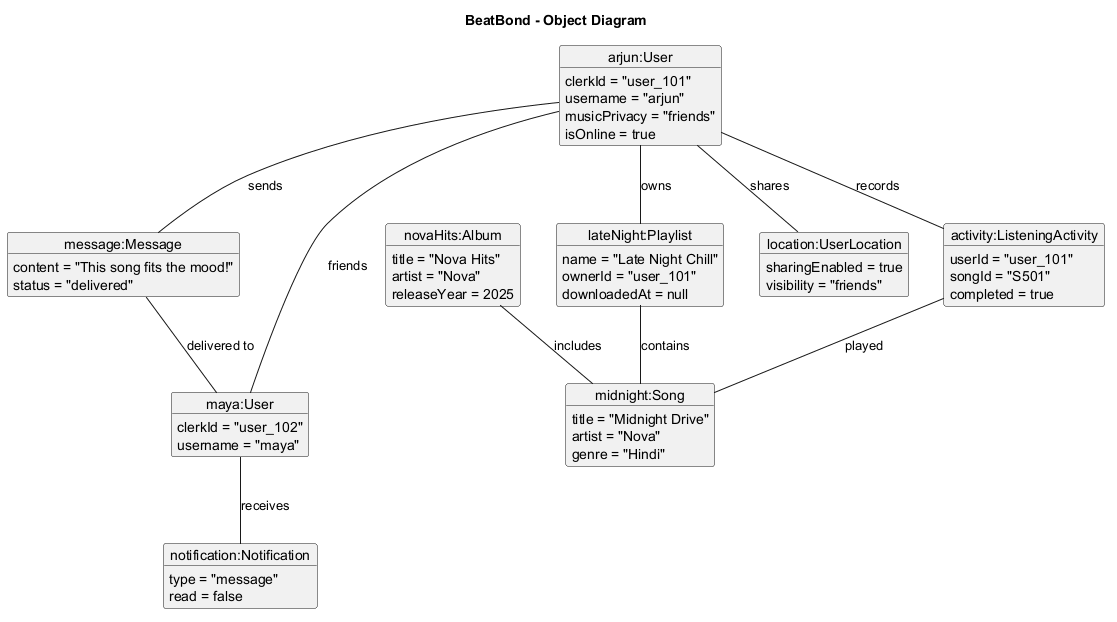

The diagram above was rendered by PlantUML. Its source (embedded in the PNG):
@startuml
title BeatBond - Object Diagram
object "arjun:User" as arjun {
  clerkId = "user_101"
  username = "arjun"
  musicPrivacy = "friends"
  isOnline = true
}
object "maya:User" as maya {
  clerkId = "user_102"
  username = "maya"
}
object "lateNight:Playlist" as playlist {
  name = "Late Night Chill"
  ownerId = "user_101"
  downloadedAt = null
}
object "midnight:Song" as song {
  title = "Midnight Drive"
  artist = "Nova"
  genre = "Hindi"
}
object "novaHits:Album" as album {
  title = "Nova Hits"
  artist = "Nova"
  releaseYear = 2025
}
object "activity:ListeningActivity" as activity {
  userId = "user_101"
  songId = "S501"
  completed = true
}
object "message:Message" as message {
  content = "This song fits the mood!"
  status = "delivered"
}
object "notification:Notification" as notification {
  type = "message"
  read = false
}
object "location:UserLocation" as location {
  sharingEnabled = true
  visibility = "friends"
}
arjun -- playlist : owns
playlist -- song : contains
album -- song : includes
arjun -- activity : records
activity -- song : played
arjun -- maya : friends
arjun -- message : sends
message -- maya : delivered to
maya -- notification : receives
arjun -- location : shares
@enduml